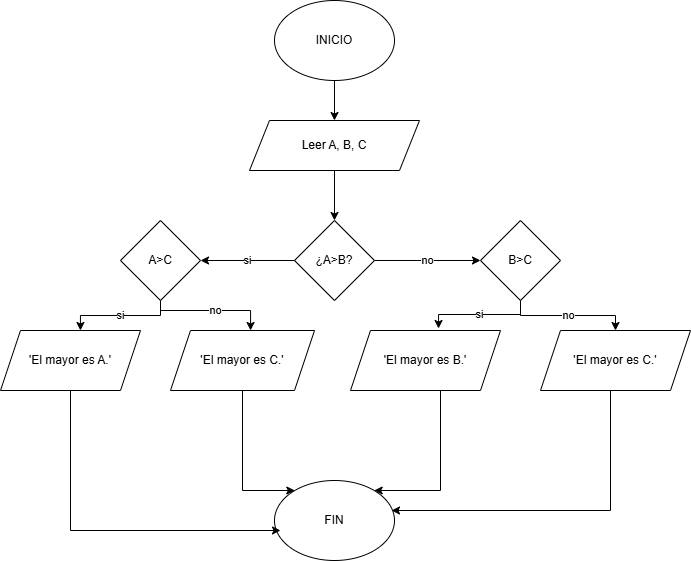

The diagram above was exported from draw.io. Its source (the exported page's mxGraphModel, read from the mxfile embedded in the PNG):
<mxGraphModel dx="1406" dy="780" grid="1" gridSize="10" guides="1" tooltips="1" connect="1" arrows="1" fold="1" page="1" pageScale="1" pageWidth="827" pageHeight="1169" math="0" shadow="0">
  <root>
    <mxCell id="0" />
    <mxCell id="1" parent="0" />
    <mxCell id="5rDOJMGY7a4JVTsVAMnD-10" edge="1" parent="1" source="5rDOJMGY7a4JVTsVAMnD-1" style="edgeStyle=orthogonalEdgeStyle;rounded=0;orthogonalLoop=1;jettySize=auto;html=1;exitX=0.5;exitY=1;exitDx=0;exitDy=0;">
      <mxGeometry relative="1" as="geometry">
        <mxPoint x="414" y="190" as="targetPoint" />
      </mxGeometry>
    </mxCell>
    <mxCell id="5rDOJMGY7a4JVTsVAMnD-1" parent="1" style="ellipse;whiteSpace=wrap;html=1;" value="INICIO" vertex="1">
      <mxGeometry height="80" width="120" x="354" y="70" as="geometry" />
    </mxCell>
    <mxCell id="5rDOJMGY7a4JVTsVAMnD-11" edge="1" parent="1" source="5rDOJMGY7a4JVTsVAMnD-2" style="edgeStyle=orthogonalEdgeStyle;rounded=0;orthogonalLoop=1;jettySize=auto;html=1;entryX=0.5;entryY=0;entryDx=0;entryDy=0;exitX=0.5;exitY=1;exitDx=0;exitDy=0;" target="5rDOJMGY7a4JVTsVAMnD-3">
      <mxGeometry relative="1" as="geometry">
        <mxPoint x="420" y="280" as="targetPoint" />
      </mxGeometry>
    </mxCell>
    <mxCell id="5rDOJMGY7a4JVTsVAMnD-2" parent="1" style="shape=parallelogram;perimeter=parallelogramPerimeter;whiteSpace=wrap;html=1;fixedSize=1;" value="Leer A, B, C" vertex="1">
      <mxGeometry height="50" width="170" x="329" y="190" as="geometry" />
    </mxCell>
    <mxCell id="5rDOJMGY7a4JVTsVAMnD-12" edge="1" parent="1" source="5rDOJMGY7a4JVTsVAMnD-3" style="edgeStyle=orthogonalEdgeStyle;rounded=0;orthogonalLoop=1;jettySize=auto;html=1;exitX=1;exitY=0.5;exitDx=0;exitDy=0;entryX=0;entryY=0.5;entryDx=0;entryDy=0;" target="5rDOJMGY7a4JVTsVAMnD-4" value="no">
      <mxGeometry relative="1" as="geometry" />
    </mxCell>
    <mxCell id="5rDOJMGY7a4JVTsVAMnD-3" parent="1" style="rhombus;whiteSpace=wrap;html=1;" value="¿A&amp;gt;B?" vertex="1">
      <mxGeometry height="80" width="80" x="374" y="290" as="geometry" />
    </mxCell>
    <mxCell id="5rDOJMGY7a4JVTsVAMnD-16" edge="1" parent="1" style="edgeStyle=elbowEdgeStyle;rounded=0;orthogonalLoop=1;jettySize=auto;html=1;elbow=vertical;" target="5rDOJMGY7a4JVTsVAMnD-7" value="no">
      <mxGeometry relative="1" as="geometry">
        <mxPoint x="600" y="370" as="sourcePoint" />
        <mxPoint x="600" y="420" as="targetPoint" />
      </mxGeometry>
    </mxCell>
    <mxCell id="5rDOJMGY7a4JVTsVAMnD-18" edge="1" parent="1" source="5rDOJMGY7a4JVTsVAMnD-4" style="edgeStyle=elbowEdgeStyle;rounded=0;orthogonalLoop=1;jettySize=auto;html=1;elbow=vertical;entryX=0.587;entryY=-0.033;entryDx=0;entryDy=0;entryPerimeter=0;exitX=0.5;exitY=1;exitDx=0;exitDy=0;" target="5rDOJMGY7a4JVTsVAMnD-6" value="si">
      <mxGeometry relative="1" as="geometry">
        <mxPoint x="600" y="379" as="sourcePoint" />
        <mxPoint x="600" y="380" as="targetPoint" />
      </mxGeometry>
    </mxCell>
    <mxCell id="5rDOJMGY7a4JVTsVAMnD-4" parent="1" style="rhombus;whiteSpace=wrap;html=1;" value="B&amp;gt;C" vertex="1">
      <mxGeometry height="80" width="80" x="560" y="290" as="geometry" />
    </mxCell>
    <mxCell id="B4cwIaQY2yIX0KLpGoMc-9" edge="1" parent="1" source="5rDOJMGY7a4JVTsVAMnD-6" style="edgeStyle=elbowEdgeStyle;rounded=0;orthogonalLoop=1;jettySize=auto;html=1;elbow=vertical;" target="5rDOJMGY7a4JVTsVAMnD-8">
      <mxGeometry relative="1" as="geometry">
        <Array as="points">
          <mxPoint x="520" y="560" />
        </Array>
        <mxPoint x="505" y="560" as="targetPoint" />
      </mxGeometry>
    </mxCell>
    <mxCell id="5rDOJMGY7a4JVTsVAMnD-6" parent="1" style="shape=parallelogram;perimeter=parallelogramPerimeter;whiteSpace=wrap;html=1;fixedSize=1;" value="'El mayor es B.'" vertex="1">
      <mxGeometry height="60" width="150" x="430" y="400" as="geometry" />
    </mxCell>
    <mxCell id="5rDOJMGY7a4JVTsVAMnD-26" edge="1" parent="1" source="5rDOJMGY7a4JVTsVAMnD-7" style="edgeStyle=elbowEdgeStyle;rounded=0;orthogonalLoop=1;jettySize=auto;html=1;elbow=vertical;entryX=0.975;entryY=0.363;entryDx=0;entryDy=0;entryPerimeter=0;" target="5rDOJMGY7a4JVTsVAMnD-8">
      <mxGeometry relative="1" as="geometry">
        <Array as="points">
          <mxPoint x="690" y="580" />
        </Array>
        <mxPoint x="480" y="520" as="targetPoint" />
      </mxGeometry>
    </mxCell>
    <mxCell id="5rDOJMGY7a4JVTsVAMnD-7" parent="1" style="shape=parallelogram;perimeter=parallelogramPerimeter;whiteSpace=wrap;html=1;fixedSize=1;" value="'El mayor es C.'" vertex="1">
      <mxGeometry height="60" width="150" x="620" y="400" as="geometry" />
    </mxCell>
    <mxCell id="5rDOJMGY7a4JVTsVAMnD-8" parent="1" style="ellipse;whiteSpace=wrap;html=1;" value="FIN" vertex="1">
      <mxGeometry height="80" width="120" x="354" y="550" as="geometry" />
    </mxCell>
    <mxCell id="5rDOJMGY7a4JVTsVAMnD-14" edge="1" parent="1" source="5rDOJMGY7a4JVTsVAMnD-3" style="edgeStyle=orthogonalEdgeStyle;rounded=0;orthogonalLoop=1;jettySize=auto;html=1;entryX=1;entryY=0.5;entryDx=0;entryDy=0;" target="B4cwIaQY2yIX0KLpGoMc-1" value="si">
      <mxGeometry relative="1" as="geometry">
        <mxPoint x="310" y="330" as="targetPoint" />
      </mxGeometry>
    </mxCell>
    <mxCell id="B4cwIaQY2yIX0KLpGoMc-5" edge="1" parent="1" source="B4cwIaQY2yIX0KLpGoMc-1" style="edgeStyle=elbowEdgeStyle;rounded=0;orthogonalLoop=1;jettySize=auto;html=1;elbow=vertical;entryX=0.571;entryY=0;entryDx=0;entryDy=0;entryPerimeter=0;" target="B4cwIaQY2yIX0KLpGoMc-3" value="si">
      <mxGeometry relative="1" as="geometry">
        <mxPoint x="240" y="390" as="targetPoint" />
      </mxGeometry>
    </mxCell>
    <mxCell id="B4cwIaQY2yIX0KLpGoMc-6" edge="1" parent="1" style="edgeStyle=elbowEdgeStyle;rounded=0;orthogonalLoop=1;jettySize=auto;html=1;elbow=vertical;entryX=0.556;entryY=0;entryDx=0;entryDy=0;entryPerimeter=0;" target="B4cwIaQY2yIX0KLpGoMc-4" value="no">
      <mxGeometry relative="1" as="geometry">
        <Array as="points">
          <mxPoint x="330" y="380" />
        </Array>
        <mxPoint x="240" y="380" as="sourcePoint" />
        <mxPoint x="240" y="390" as="targetPoint" />
      </mxGeometry>
    </mxCell>
    <mxCell id="B4cwIaQY2yIX0KLpGoMc-1" parent="1" style="rhombus;whiteSpace=wrap;html=1;" value="A&amp;gt;C" vertex="1">
      <mxGeometry height="80" width="80" x="200" y="290" as="geometry" />
    </mxCell>
    <mxCell id="B4cwIaQY2yIX0KLpGoMc-11" edge="1" parent="1" source="B4cwIaQY2yIX0KLpGoMc-3" style="edgeStyle=elbowEdgeStyle;rounded=0;orthogonalLoop=1;jettySize=auto;html=1;elbow=vertical;entryX=0.05;entryY=0.625;entryDx=0;entryDy=0;entryPerimeter=0;" target="5rDOJMGY7a4JVTsVAMnD-8">
      <mxGeometry relative="1" as="geometry">
        <Array as="points">
          <mxPoint x="150" y="600" />
        </Array>
        <mxPoint x="320" y="600" as="targetPoint" />
      </mxGeometry>
    </mxCell>
    <mxCell id="B4cwIaQY2yIX0KLpGoMc-3" parent="1" style="shape=parallelogram;perimeter=parallelogramPerimeter;whiteSpace=wrap;html=1;fixedSize=1;" value="'El mayor es A.'" vertex="1">
      <mxGeometry height="60" width="140" x="80" y="400" as="geometry" />
    </mxCell>
    <mxCell id="B4cwIaQY2yIX0KLpGoMc-10" edge="1" parent="1" source="B4cwIaQY2yIX0KLpGoMc-4" style="edgeStyle=orthogonalEdgeStyle;rounded=0;orthogonalLoop=1;jettySize=auto;html=1;" target="5rDOJMGY7a4JVTsVAMnD-8" value="">
      <mxGeometry relative="1" as="geometry">
        <Array as="points">
          <mxPoint x="322" y="560" />
        </Array>
      </mxGeometry>
    </mxCell>
    <mxCell id="B4cwIaQY2yIX0KLpGoMc-4" parent="1" style="shape=parallelogram;perimeter=parallelogramPerimeter;whiteSpace=wrap;html=1;fixedSize=1;" value="'El mayor es C.'" vertex="1">
      <mxGeometry height="60" width="144" x="250" y="400" as="geometry" />
    </mxCell>
  </root>
</mxGraphModel>